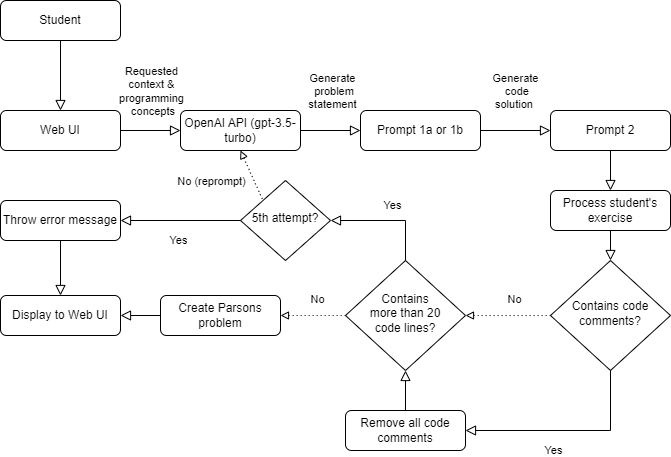

The diagram above was exported from draw.io. Its source (the exported page's mxGraphModel, read from the mxfile embedded in the PNG):
<mxGraphModel dx="1344" dy="789" grid="1" gridSize="10" guides="1" tooltips="1" connect="1" arrows="1" fold="1" page="1" pageScale="1" pageWidth="1169" pageHeight="827" math="0" shadow="0">
  <root>
    <mxCell id="WIyWlLk6GJQsqaUBKTNV-0" />
    <mxCell id="WIyWlLk6GJQsqaUBKTNV-1" parent="WIyWlLk6GJQsqaUBKTNV-0" />
    <mxCell id="WIyWlLk6GJQsqaUBKTNV-2" value="" style="rounded=0;html=1;jettySize=auto;orthogonalLoop=1;fontSize=11;endArrow=block;endFill=0;endSize=8;strokeWidth=1;shadow=0;labelBackgroundColor=none;edgeStyle=orthogonalEdgeStyle;entryX=0.5;entryY=0;entryDx=0;entryDy=0;" parent="WIyWlLk6GJQsqaUBKTNV-1" source="WIyWlLk6GJQsqaUBKTNV-3" target="x87nw2F2JBMBGA8-CnIY-3" edge="1">
      <mxGeometry relative="1" as="geometry" />
    </mxCell>
    <mxCell id="WIyWlLk6GJQsqaUBKTNV-3" value="Student" style="rounded=1;whiteSpace=wrap;html=1;fontSize=12;glass=0;strokeWidth=1;shadow=0;" parent="WIyWlLk6GJQsqaUBKTNV-1" vertex="1">
      <mxGeometry x="180" y="130" width="120" height="40" as="geometry" />
    </mxCell>
    <mxCell id="WIyWlLk6GJQsqaUBKTNV-6" value="Contains code comments?" style="rhombus;whiteSpace=wrap;html=1;shadow=0;fontFamily=Helvetica;fontSize=12;align=center;strokeWidth=1;spacing=6;spacingTop=-4;" parent="WIyWlLk6GJQsqaUBKTNV-1" vertex="1">
      <mxGeometry x="730" y="390" width="120" height="110" as="geometry" />
    </mxCell>
    <mxCell id="x87nw2F2JBMBGA8-CnIY-2" value="" style="rounded=0;html=1;jettySize=auto;orthogonalLoop=1;fontSize=11;endArrow=block;endFill=0;endSize=8;strokeWidth=1;shadow=0;labelBackgroundColor=none;edgeStyle=orthogonalEdgeStyle;" parent="WIyWlLk6GJQsqaUBKTNV-1" source="x87nw2F2JBMBGA8-CnIY-3" target="x87nw2F2JBMBGA8-CnIY-5" edge="1">
      <mxGeometry relative="1" as="geometry">
        <mxPoint x="650" y="150" as="targetPoint" />
      </mxGeometry>
    </mxCell>
    <mxCell id="i2e2Q7Kgwa4dWwMinGoq-28" value="Requested&lt;br&gt;context &amp;amp;&lt;br&gt;programming&lt;br&gt;&amp;nbsp;concepts" style="edgeLabel;html=1;align=center;verticalAlign=middle;resizable=0;points=[];" vertex="1" connectable="0" parent="x87nw2F2JBMBGA8-CnIY-2">
      <mxGeometry x="-0.2343" y="-3" relative="1" as="geometry">
        <mxPoint x="7" y="-43" as="offset" />
      </mxGeometry>
    </mxCell>
    <mxCell id="x87nw2F2JBMBGA8-CnIY-3" value="Web UI" style="rounded=1;whiteSpace=wrap;html=1;fontSize=12;glass=0;strokeWidth=1;shadow=0;" parent="WIyWlLk6GJQsqaUBKTNV-1" vertex="1">
      <mxGeometry x="180" y="240" width="120" height="40" as="geometry" />
    </mxCell>
    <mxCell id="x87nw2F2JBMBGA8-CnIY-4" value="" style="rounded=0;html=1;jettySize=auto;orthogonalLoop=1;fontSize=11;endArrow=block;endFill=0;endSize=8;strokeWidth=1;shadow=0;labelBackgroundColor=none;edgeStyle=orthogonalEdgeStyle;entryX=0;entryY=0.5;entryDx=0;entryDy=0;" parent="WIyWlLk6GJQsqaUBKTNV-1" source="x87nw2F2JBMBGA8-CnIY-5" edge="1" target="i2e2Q7Kgwa4dWwMinGoq-4">
      <mxGeometry relative="1" as="geometry">
        <mxPoint x="360" y="380" as="targetPoint" />
      </mxGeometry>
    </mxCell>
    <mxCell id="i2e2Q7Kgwa4dWwMinGoq-26" value="Generate&lt;br&gt;&amp;nbsp;problem &lt;br&gt;statement" style="edgeLabel;html=1;align=center;verticalAlign=middle;resizable=0;points=[];" vertex="1" connectable="0" parent="x87nw2F2JBMBGA8-CnIY-4">
      <mxGeometry x="-0.1272" y="1" relative="1" as="geometry">
        <mxPoint x="5" y="-39" as="offset" />
      </mxGeometry>
    </mxCell>
    <mxCell id="x87nw2F2JBMBGA8-CnIY-5" value="OpenAI API (gpt-3.5-turbo)" style="rounded=1;whiteSpace=wrap;html=1;fontSize=12;glass=0;strokeWidth=1;shadow=0;" parent="WIyWlLk6GJQsqaUBKTNV-1" vertex="1">
      <mxGeometry x="360" y="240" width="120" height="40" as="geometry" />
    </mxCell>
    <mxCell id="i2e2Q7Kgwa4dWwMinGoq-3" value="" style="rounded=0;html=1;jettySize=auto;orthogonalLoop=1;fontSize=11;endArrow=block;endFill=0;endSize=8;strokeWidth=1;shadow=0;labelBackgroundColor=none;edgeStyle=orthogonalEdgeStyle;entryX=0;entryY=0.5;entryDx=0;entryDy=0;" edge="1" parent="WIyWlLk6GJQsqaUBKTNV-1" source="i2e2Q7Kgwa4dWwMinGoq-4" target="i2e2Q7Kgwa4dWwMinGoq-6">
      <mxGeometry relative="1" as="geometry">
        <mxPoint x="550" y="380" as="targetPoint" />
      </mxGeometry>
    </mxCell>
    <mxCell id="i2e2Q7Kgwa4dWwMinGoq-25" value="Generate&lt;br&gt;&amp;nbsp;code &lt;br&gt;solution&amp;nbsp;" style="edgeLabel;html=1;align=center;verticalAlign=middle;resizable=0;points=[];" vertex="1" connectable="0" parent="i2e2Q7Kgwa4dWwMinGoq-3">
      <mxGeometry x="-0.0363" y="1" relative="1" as="geometry">
        <mxPoint y="-39" as="offset" />
      </mxGeometry>
    </mxCell>
    <mxCell id="i2e2Q7Kgwa4dWwMinGoq-4" value="Prompt 1a or 1b" style="rounded=1;whiteSpace=wrap;html=1;fontSize=12;glass=0;strokeWidth=1;shadow=0;" vertex="1" parent="WIyWlLk6GJQsqaUBKTNV-1">
      <mxGeometry x="540" y="240" width="120" height="40" as="geometry" />
    </mxCell>
    <mxCell id="d0ZZLSeiGYHzK9E9dI2l-15" style="edgeStyle=orthogonalEdgeStyle;rounded=0;orthogonalLoop=1;jettySize=auto;html=1;exitX=0.5;exitY=1;exitDx=0;exitDy=0;entryX=0.5;entryY=0;entryDx=0;entryDy=0;endArrow=block;endFill=0;endSize=8;" edge="1" parent="WIyWlLk6GJQsqaUBKTNV-1" source="i2e2Q7Kgwa4dWwMinGoq-6" target="i2e2Q7Kgwa4dWwMinGoq-8">
      <mxGeometry relative="1" as="geometry" />
    </mxCell>
    <mxCell id="i2e2Q7Kgwa4dWwMinGoq-6" value="Prompt 2" style="rounded=1;whiteSpace=wrap;html=1;fontSize=12;glass=0;strokeWidth=1;shadow=0;" vertex="1" parent="WIyWlLk6GJQsqaUBKTNV-1">
      <mxGeometry x="730" y="240" width="120" height="40" as="geometry" />
    </mxCell>
    <mxCell id="d0ZZLSeiGYHzK9E9dI2l-16" style="edgeStyle=orthogonalEdgeStyle;rounded=0;orthogonalLoop=1;jettySize=auto;html=1;exitX=0.5;exitY=1;exitDx=0;exitDy=0;entryX=0.5;entryY=0;entryDx=0;entryDy=0;endArrow=block;endFill=0;endSize=8;" edge="1" parent="WIyWlLk6GJQsqaUBKTNV-1" source="i2e2Q7Kgwa4dWwMinGoq-8" target="WIyWlLk6GJQsqaUBKTNV-6">
      <mxGeometry relative="1" as="geometry" />
    </mxCell>
    <mxCell id="i2e2Q7Kgwa4dWwMinGoq-8" value="Process student's exercise" style="rounded=1;whiteSpace=wrap;html=1;fontSize=12;glass=0;strokeWidth=1;shadow=0;" vertex="1" parent="WIyWlLk6GJQsqaUBKTNV-1">
      <mxGeometry x="730" y="320" width="120" height="40" as="geometry" />
    </mxCell>
    <mxCell id="i2e2Q7Kgwa4dWwMinGoq-16" value="" style="endArrow=none;dashed=1;html=1;dashPattern=1 3;strokeWidth=1;rounded=0;startArrow=block;startFill=0;entryX=0;entryY=0.5;entryDx=0;entryDy=0;exitX=1;exitY=0.5;exitDx=0;exitDy=0;endSize=8;" edge="1" parent="WIyWlLk6GJQsqaUBKTNV-1" source="i2e2Q7Kgwa4dWwMinGoq-30" target="WIyWlLk6GJQsqaUBKTNV-6">
      <mxGeometry width="50" height="50" relative="1" as="geometry">
        <mxPoint x="640" y="255" as="sourcePoint" />
        <mxPoint x="720" y="280" as="targetPoint" />
      </mxGeometry>
    </mxCell>
    <mxCell id="i2e2Q7Kgwa4dWwMinGoq-24" value="No" style="edgeLabel;html=1;align=center;verticalAlign=middle;resizable=0;points=[];" vertex="1" connectable="0" parent="i2e2Q7Kgwa4dWwMinGoq-16">
      <mxGeometry x="0.1208" y="3" relative="1" as="geometry">
        <mxPoint y="-14" as="offset" />
      </mxGeometry>
    </mxCell>
    <mxCell id="i2e2Q7Kgwa4dWwMinGoq-30" value="Contains&lt;br&gt;more than 20&lt;br&gt;code lines?" style="rhombus;whiteSpace=wrap;html=1;shadow=0;fontFamily=Helvetica;fontSize=12;align=center;strokeWidth=1;spacing=6;spacingTop=-4;" vertex="1" parent="WIyWlLk6GJQsqaUBKTNV-1">
      <mxGeometry x="525" y="390" width="120" height="110" as="geometry" />
    </mxCell>
    <mxCell id="i2e2Q7Kgwa4dWwMinGoq-32" value="Remove all code comments" style="rounded=1;whiteSpace=wrap;html=1;fontSize=12;glass=0;strokeWidth=1;shadow=0;" vertex="1" parent="WIyWlLk6GJQsqaUBKTNV-1">
      <mxGeometry x="525" y="540" width="120" height="40" as="geometry" />
    </mxCell>
    <mxCell id="i2e2Q7Kgwa4dWwMinGoq-36" value="Yes" style="edgeStyle=orthogonalEdgeStyle;rounded=0;html=1;jettySize=auto;orthogonalLoop=1;fontSize=11;endArrow=block;endFill=0;endSize=8;strokeWidth=1;shadow=0;labelBackgroundColor=none;exitX=0.5;exitY=1;exitDx=0;exitDy=0;entryX=1;entryY=0.5;entryDx=0;entryDy=0;" edge="1" parent="WIyWlLk6GJQsqaUBKTNV-1" source="WIyWlLk6GJQsqaUBKTNV-6" target="i2e2Q7Kgwa4dWwMinGoq-32">
      <mxGeometry x="0.1429" y="20" relative="1" as="geometry">
        <mxPoint as="offset" />
        <mxPoint x="669" y="320" as="sourcePoint" />
        <mxPoint x="760" y="320" as="targetPoint" />
      </mxGeometry>
    </mxCell>
    <mxCell id="i2e2Q7Kgwa4dWwMinGoq-37" value="" style="endArrow=none;dashed=1;html=1;dashPattern=1 3;strokeWidth=1;rounded=0;startArrow=block;startFill=0;entryX=0;entryY=0.5;entryDx=0;entryDy=0;exitX=1;exitY=0.5;exitDx=0;exitDy=0;endFill=0;endSize=8;" edge="1" parent="WIyWlLk6GJQsqaUBKTNV-1" source="i2e2Q7Kgwa4dWwMinGoq-39" target="i2e2Q7Kgwa4dWwMinGoq-30">
      <mxGeometry width="50" height="50" relative="1" as="geometry">
        <mxPoint x="440" y="445" as="sourcePoint" />
        <mxPoint x="490" y="444.5" as="targetPoint" />
      </mxGeometry>
    </mxCell>
    <mxCell id="i2e2Q7Kgwa4dWwMinGoq-38" value="No" style="edgeLabel;html=1;align=center;verticalAlign=middle;resizable=0;points=[];" vertex="1" connectable="0" parent="i2e2Q7Kgwa4dWwMinGoq-37">
      <mxGeometry x="0.1208" y="3" relative="1" as="geometry">
        <mxPoint y="-14" as="offset" />
      </mxGeometry>
    </mxCell>
    <mxCell id="i2e2Q7Kgwa4dWwMinGoq-39" value="Create Parsons problem" style="rounded=1;whiteSpace=wrap;html=1;fontSize=12;glass=0;strokeWidth=1;shadow=0;" vertex="1" parent="WIyWlLk6GJQsqaUBKTNV-1">
      <mxGeometry x="340" y="425" width="120" height="40" as="geometry" />
    </mxCell>
    <mxCell id="i2e2Q7Kgwa4dWwMinGoq-40" value="" style="rounded=0;html=1;jettySize=auto;orthogonalLoop=1;fontSize=11;endArrow=block;endFill=0;endSize=8;strokeWidth=1;shadow=0;labelBackgroundColor=none;edgeStyle=orthogonalEdgeStyle;exitX=0;exitY=0.5;exitDx=0;exitDy=0;entryX=1;entryY=0.5;entryDx=0;entryDy=0;" edge="1" parent="WIyWlLk6GJQsqaUBKTNV-1" source="i2e2Q7Kgwa4dWwMinGoq-39" target="i2e2Q7Kgwa4dWwMinGoq-42">
      <mxGeometry relative="1" as="geometry">
        <mxPoint x="270" y="425" as="sourcePoint" />
        <mxPoint x="280" y="445" as="targetPoint" />
      </mxGeometry>
    </mxCell>
    <mxCell id="i2e2Q7Kgwa4dWwMinGoq-42" value="Display to Web UI" style="rounded=1;whiteSpace=wrap;html=1;fontSize=12;glass=0;strokeWidth=1;shadow=0;" vertex="1" parent="WIyWlLk6GJQsqaUBKTNV-1">
      <mxGeometry x="180" y="425" width="120" height="40" as="geometry" />
    </mxCell>
    <mxCell id="d0ZZLSeiGYHzK9E9dI2l-0" value="Yes" style="edgeStyle=orthogonalEdgeStyle;rounded=0;html=1;jettySize=auto;orthogonalLoop=1;fontSize=11;endArrow=block;endFill=0;endSize=8;strokeWidth=1;shadow=0;labelBackgroundColor=none;entryX=1;entryY=0.5;entryDx=0;entryDy=0;exitX=0.5;exitY=0;exitDx=0;exitDy=0;" edge="1" parent="WIyWlLk6GJQsqaUBKTNV-1" source="i2e2Q7Kgwa4dWwMinGoq-30" target="d0ZZLSeiGYHzK9E9dI2l-1">
      <mxGeometry x="-0.0769" y="-15" relative="1" as="geometry">
        <mxPoint as="offset" />
        <mxPoint x="585" y="389" as="sourcePoint" />
        <mxPoint x="695" y="390" as="targetPoint" />
        <Array as="points">
          <mxPoint x="585" y="390" />
          <mxPoint x="585" y="350" />
        </Array>
      </mxGeometry>
    </mxCell>
    <mxCell id="d0ZZLSeiGYHzK9E9dI2l-1" value="5th attempt?" style="rhombus;whiteSpace=wrap;html=1;shadow=0;fontFamily=Helvetica;fontSize=12;align=center;strokeWidth=1;spacing=6;spacingTop=-4;" vertex="1" parent="WIyWlLk6GJQsqaUBKTNV-1">
      <mxGeometry x="420" y="310" width="90" height="80" as="geometry" />
    </mxCell>
    <mxCell id="d0ZZLSeiGYHzK9E9dI2l-2" value="Yes" style="edgeStyle=orthogonalEdgeStyle;rounded=0;html=1;jettySize=auto;orthogonalLoop=1;fontSize=11;endArrow=block;endFill=0;endSize=8;strokeWidth=1;shadow=0;labelBackgroundColor=none;exitX=0;exitY=0.5;exitDx=0;exitDy=0;entryX=1;entryY=0.5;entryDx=0;entryDy=0;" edge="1" parent="WIyWlLk6GJQsqaUBKTNV-1" source="d0ZZLSeiGYHzK9E9dI2l-1" target="d0ZZLSeiGYHzK9E9dI2l-6">
      <mxGeometry x="0.04" y="20" relative="1" as="geometry">
        <mxPoint as="offset" />
        <mxPoint x="280" y="400" as="sourcePoint" />
        <mxPoint x="360" y="350" as="targetPoint" />
        <Array as="points" />
      </mxGeometry>
    </mxCell>
    <mxCell id="d0ZZLSeiGYHzK9E9dI2l-3" value="" style="endArrow=none;dashed=1;html=1;dashPattern=1 3;strokeWidth=1;rounded=0;startArrow=block;startFill=0;exitX=0.5;exitY=1;exitDx=0;exitDy=0;entryX=0;entryY=0;entryDx=0;entryDy=0;endSize=8;" edge="1" parent="WIyWlLk6GJQsqaUBKTNV-1" source="x87nw2F2JBMBGA8-CnIY-5" target="d0ZZLSeiGYHzK9E9dI2l-1">
      <mxGeometry width="50" height="50" relative="1" as="geometry">
        <mxPoint x="390" y="270" as="sourcePoint" />
        <mxPoint x="410" y="350" as="targetPoint" />
      </mxGeometry>
    </mxCell>
    <mxCell id="d0ZZLSeiGYHzK9E9dI2l-18" value="No (reprompt)" style="edgeLabel;html=1;align=center;verticalAlign=middle;resizable=0;points=[];" vertex="1" connectable="0" parent="d0ZZLSeiGYHzK9E9dI2l-3">
      <mxGeometry x="-0.0035" y="-2" relative="1" as="geometry">
        <mxPoint x="-39" y="5" as="offset" />
      </mxGeometry>
    </mxCell>
    <mxCell id="d0ZZLSeiGYHzK9E9dI2l-5" value="" style="rounded=0;html=1;jettySize=auto;orthogonalLoop=1;fontSize=11;endArrow=block;endFill=0;endSize=8;strokeWidth=1;shadow=0;labelBackgroundColor=none;edgeStyle=orthogonalEdgeStyle;exitX=0.5;exitY=0;exitDx=0;exitDy=0;entryX=0.5;entryY=1;entryDx=0;entryDy=0;" edge="1" parent="WIyWlLk6GJQsqaUBKTNV-1" source="i2e2Q7Kgwa4dWwMinGoq-32" target="i2e2Q7Kgwa4dWwMinGoq-30">
      <mxGeometry relative="1" as="geometry">
        <mxPoint x="650" y="550" as="sourcePoint" />
        <mxPoint x="610" y="550" as="targetPoint" />
      </mxGeometry>
    </mxCell>
    <mxCell id="d0ZZLSeiGYHzK9E9dI2l-6" value="Throw error message" style="rounded=1;whiteSpace=wrap;html=1;fontSize=12;glass=0;strokeWidth=1;shadow=0;" vertex="1" parent="WIyWlLk6GJQsqaUBKTNV-1">
      <mxGeometry x="180" y="330" width="120" height="40" as="geometry" />
    </mxCell>
    <mxCell id="d0ZZLSeiGYHzK9E9dI2l-7" value="" style="rounded=0;html=1;jettySize=auto;orthogonalLoop=1;fontSize=11;endArrow=block;endFill=0;endSize=8;strokeWidth=1;shadow=0;labelBackgroundColor=none;edgeStyle=orthogonalEdgeStyle;exitX=0.5;exitY=1;exitDx=0;exitDy=0;entryX=0.5;entryY=0;entryDx=0;entryDy=0;" edge="1" parent="WIyWlLk6GJQsqaUBKTNV-1" source="d0ZZLSeiGYHzK9E9dI2l-6" target="i2e2Q7Kgwa4dWwMinGoq-42">
      <mxGeometry relative="1" as="geometry">
        <mxPoint x="300" y="410" as="sourcePoint" />
        <mxPoint x="260" y="410" as="targetPoint" />
      </mxGeometry>
    </mxCell>
  </root>
</mxGraphModel>